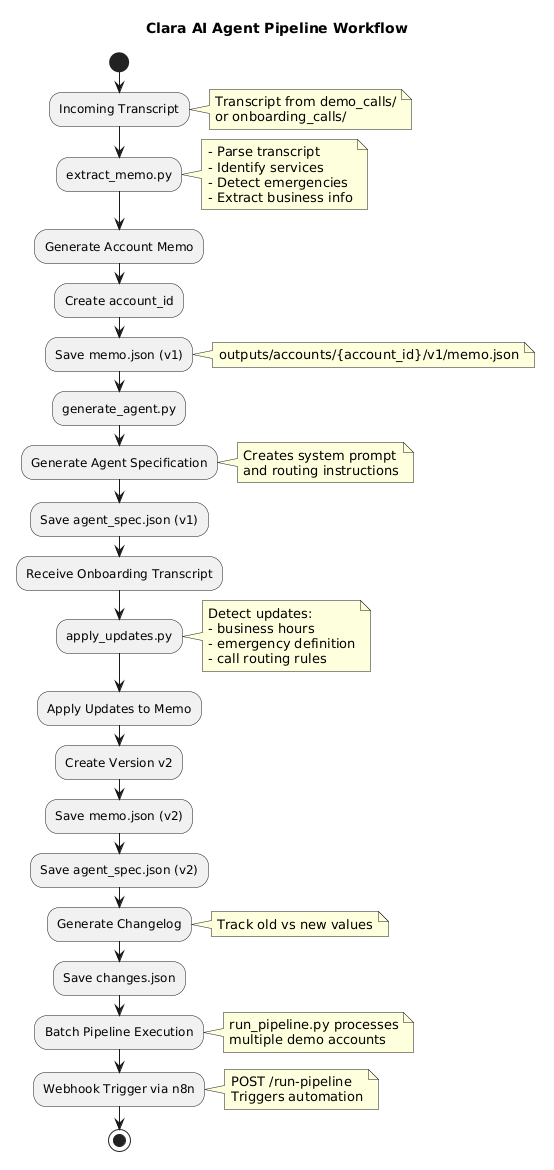

The diagram above was rendered by PlantUML. Its source (embedded in the PNG):
@startuml
title Clara AI Agent Pipeline Workflow

start

:Incoming Transcript;
note right
Transcript from demo_calls/
or onboarding_calls/
end note

:extract_memo.py;
note right
- Parse transcript
- Identify services
- Detect emergencies
- Extract business info
end note

:Generate Account Memo;
:Create account_id;

:Save memo.json (v1);
note right
outputs/accounts/{account_id}/v1/memo.json
end note

:generate_agent.py;

:Generate Agent Specification;
note right
Creates system prompt
and routing instructions
end note

:Save agent_spec.json (v1);

:Receive Onboarding Transcript;

:apply_updates.py;
note right
Detect updates:
- business hours
- emergency definition
- call routing rules
end note

:Apply Updates to Memo;

:Create Version v2;

:Save memo.json (v2);
:Save agent_spec.json (v2);

:Generate Changelog;
note right
Track old vs new values
end note

:Save changes.json;

:Batch Pipeline Execution;
note right
run_pipeline.py processes
multiple demo accounts
end note

:Webhook Trigger via n8n;
note right
POST /run-pipeline
Triggers automation
end note

stop
@enduml